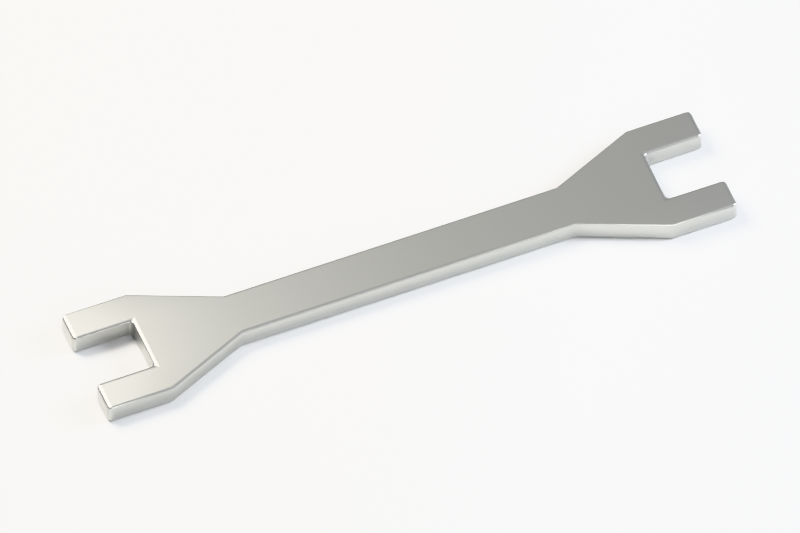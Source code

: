 # Source: working.blend  (saved by Blender 5.2.45; exported with 4.5.12 LTS)
import bpy
from mathutils import Matrix  # noqa: F401  (used for matrix-valued properties, if any)

bpy.ops.wm.read_factory_settings(use_empty=True)
scene = bpy.context.scene
scene.name = 'Scene'

# ---- materials (node trees are filled in below, after node groups)
mat_bright_steel = bpy.data.materials.new('bright steel')
mat_bright_steel.use_backface_culling = True
mat_bright_steel.diffuse_color = (0.4745, 0.4784, 0.4549, 1.0)
mat_warm_grey_paper = bpy.data.materials.new('Warm grey paper')
mat_warm_grey_paper.diffuse_color = (0.57, 0.56, 0.53, 1.0)

# ---- material node trees
mat_bright_steel.use_nodes = True; mat_bright_steel.node_tree.nodes.clear()
_N = mat_bright_steel.node_tree.nodes; _L = mat_bright_steel.node_tree.links
n0 = _N.new('ShaderNodeBsdfPrincipled'); n0.name = 'Principled BSDF'; n0.location = (10, 300)
n0.inputs[0].default_value = (0.4745, 0.4784, 0.4549, 1.0)
n0.inputs[1].default_value = 0.78
n0.inputs[2].default_value = 0.33
n0.inputs[10].default_value = 0.005
n1 = _N.new('ShaderNodeOutputMaterial'); n1.name = 'Material Output'; n1.location = (300, 300)
_L.new(n0.outputs[0], n1.inputs[0])
n1.is_active_output = True
mat_warm_grey_paper.use_nodes = True; mat_warm_grey_paper.node_tree.nodes.clear()
_N = mat_warm_grey_paper.node_tree.nodes; _L = mat_warm_grey_paper.node_tree.links
n0 = _N.new('ShaderNodeBsdfPrincipled'); n0.name = 'Principled BSDF'; n0.location = (-200, 100)
n0.inputs[10].default_value = 0.005
n1 = _N.new('ShaderNodeOutputMaterial'); n1.name = 'Material Output'; n1.location = (200, 100)
_L.new(n0.outputs[0], n1.inputs[0])
n1.is_active_output = True

# ---- world
world_soft_studio_ambient = bpy.data.worlds.new('Soft studio ambient'); scene.world = world_soft_studio_ambient
world_soft_studio_ambient.use_nodes = True; world_soft_studio_ambient.node_tree.nodes.clear()
_N = world_soft_studio_ambient.node_tree.nodes; _L = world_soft_studio_ambient.node_tree.links
n0 = _N.new('ShaderNodeBackground'); n0.name = 'Background'; n0.location = (-200, 100)
n0.inputs[0].default_value = (0.79, 0.85, 0.94, 1.0)
n0.inputs[1].default_value = 0.32
n1 = _N.new('ShaderNodeOutputWorld'); n1.name = 'World Output'; n1.location = (200, 100)
_L.new(n0.outputs[0], n1.inputs[0])
n1.is_active_output = True

# ---- cameras
cam_camera = bpy.data.cameras.new('Camera')
cam_camera.type = 'ORTHO'
cam_camera.clip_start = 0.001
cam_camera.ortho_scale = 0.09413

# ---- lights
light_area = bpy.data.lights.new('Area', 'AREA')
light_area.color = (1.0, 0.96, 0.9)
light_area.energy = 1.8
light_area.shape = 'DISK'
light_area.size = 0.15
light_area.size_y = 1.0
light_area_001 = bpy.data.lights.new('Area.001', 'AREA')
light_area_001.color = (0.91, 0.94, 1.0)
light_area_001.energy = 1.0
light_area_001.shape = 'DISK'
light_area_001.size = 0.1
light_area_001.size_y = 1.0
light_area_002 = bpy.data.lights.new('Area.002', 'AREA')
light_area_002.energy = 0.5
light_area_002.shape = 'DISK'
light_area_002.size = 0.12
light_area_002.size_y = 1.0

# ---- meshes
me_open_spanner = bpy.data.meshes.new('Open spanner')
me_open_spanner.from_pydata([(-0.0075, 0.0, -0.00135), (-0.0075, 0.00825, -0.00135), (-0.0035, 0.0, -0.00135), (-0.0035, 0.0075, -0.00135), (-0.003, 0.01875, -0.00135), (-0.0075, 0.0, 0.00135), (-0.0075, 0.00825, 0.00135), (-0.0035, 0.0, 0.00135), (-0.0035, 0.0075, 0.00135), (-0.003, 0.01875, 0.00135), (-0.0075, 0.07175, -0.00135), (-0.0075, 0.08, -0.00135), (-0.003, 0.06125, -0.00135), (-0.0035, 0.0725, -0.00135), (-0.0035, 0.08, -0.00135), (-0.0075, 0.07175, 0.00135), (-0.0075, 0.08, 0.00135), (-0.003, 0.06125, 0.00135), (-0.0035, 0.0725, 0.00135), (-0.0035, 0.08, 0.00135), (0.0035, 0.0, -0.00135), (0.0035, 0.0075, -0.00135), (0.003, 0.01875, -0.00135), (0.0075, 0.0, -0.00135), (0.0075, 0.00825, -0.00135), (0.0035, 0.0, 0.00135), (0.0035, 0.0075, 0.00135), (0.003, 0.01875, 0.00135), (0.0075, 0.0, 0.00135), (0.0075, 0.00825, 0.00135), (0.003, 0.06125, -0.00135), (0.0035, 0.0725, -0.00135), (0.0035, 0.08, -0.00135), (0.0075, 0.07175, -0.00135), (0.0075, 0.08, -0.00135), (0.003, 0.06125, 0.00135), (0.0035, 0.0725, 0.00135), (0.0035, 0.08, 0.00135), (0.0075, 0.07175, 0.00135), (0.0075, 0.08, 0.00135)], [], [(1, 3, 0), (0, 3, 2), (4, 3, 1), (6, 1, 0), (5, 0, 2), (9, 4, 1), (4, 22, 3), (7, 2, 3), (8, 3, 21), (12, 22, 4), (5, 6, 0), (6, 9, 1), (7, 5, 2), (6, 5, 8), (5, 7, 8), (9, 6, 8), (8, 7, 3), (9, 8, 27), (9, 17, 4), (17, 9, 27), (13, 10, 11), (13, 12, 10), (13, 11, 14), (15, 10, 12), (16, 11, 10), (19, 14, 11), (17, 12, 4), (13, 30, 12), (18, 13, 14), (15, 16, 10), (16, 19, 11), (17, 15, 12), (18, 16, 15), (18, 15, 17), (18, 19, 16), (19, 18, 14), (18, 36, 13), (18, 17, 35), (3, 22, 21), (26, 21, 20), (27, 22, 30), (21, 23, 20), (21, 22, 24), (21, 24, 23), (25, 20, 23), (28, 23, 24), (29, 24, 22), (26, 8, 21), (25, 26, 20), (8, 26, 27), (27, 29, 22), (28, 25, 23), (29, 28, 24), (26, 25, 28), (26, 29, 27), (26, 28, 29), (12, 30, 22), (13, 31, 30), (36, 31, 13), (37, 32, 31), (30, 31, 33), (34, 31, 32), (33, 31, 34), (35, 30, 33), (39, 34, 32), (38, 33, 34), (35, 27, 30), (17, 27, 35), (36, 37, 31), (18, 35, 36), (37, 39, 32), (38, 35, 33), (39, 38, 34), (35, 38, 36), (39, 37, 36), (38, 39, 36)])
me_open_spanner.materials.append(mat_bright_steel)
me_open_spanner.update()
me_plane = bpy.data.meshes.new('Plane')
me_plane.from_pydata([(-2.0, -2.0, 0.0), (2.0, -2.0, 0.0), (-2.0, 2.0, 0.0), (2.0, 2.0, 0.0)], [], [(0, 1, 3, 2)])
_uv = me_plane.uv_layers.new(name='UVMap')
_uv.uv.foreach_set('vector', [0.0, 0.0, 1.0, 0.0, 1.0, 1.0, 0.0, 1.0])
me_plane.materials.append(mat_warm_grey_paper)
me_plane.update()

# ---- objects
ob_open_spanner = bpy.data.objects.new('Open spanner', me_open_spanner)
ob_studio_floor = bpy.data.objects.new('Studio floor', me_plane)
ob_large_key = bpy.data.objects.new('Large key', light_area)
ob_grip_highlight = bpy.data.objects.new('Grip highlight', light_area_001)
ob_front_fill = bpy.data.objects.new('Front fill', light_area_002)
ob_camera = bpy.data.objects.new('Camera', cam_camera)

# ---- transforms, parenting, visibility, modifiers, constraints
ob_open_spanner.location = (0.0, 0.0, 0.0)
ob_open_spanner.rotation_mode = 'QUATERNION'
ob_open_spanner.rotation_quaternion = (1.0, 0.0, 0.0, 0.0)
_m = ob_open_spanner.modifiers.new('Edge highlight', 'BEVEL')
_m.width = 0.00045
_m.width_pct = 0.00045
_m.segments = 3
_m = ob_open_spanner.modifiers.new('Face normals', 'WEIGHTED_NORMAL')
ob_studio_floor.location = (0.0, 0.04, -0.0015)
ob_large_key.location = (-0.12, -0.05, 0.2)
ob_large_key.rotation_euler = (0.6435, 1.686e-08, -0.9273)
ob_grip_highlight.location = (0.05, 0.21, 0.12)
ob_grip_highlight.rotation_euler = (0.9755, 1.687e-08, 2.856)
ob_front_fill.location = (0.2, 0.01, 0.12)
ob_front_fill.rotation_euler = (1.035, 1.336e-07, 1.422)
ob_camera.location = (0.1882, -0.03636, 0.2727)
ob_camera.rotation_euler = (0.6401, -3.96e-08, 1.185)

# ---- collection membership
scene.collection.objects.link(ob_open_spanner)
scene.collection.objects.link(ob_studio_floor)
scene.collection.objects.link(ob_large_key)
scene.collection.objects.link(ob_grip_highlight)
scene.collection.objects.link(ob_front_fill)
scene.collection.objects.link(ob_camera)

# ---- scene / render settings (as saved in the file)
scene.camera = ob_camera
scene.frame_start = 1; scene.frame_end = 250; scene.frame_set(1)
scene.render.engine = 'CYCLES'
scene.render.resolution_x = 1080
scene.render.resolution_y = 720
scene.render.bake_bias = 0.0
scene.render.bake_samples = 0
scene.render.compositor_device = 'GPU'
scene.cycles.samples = 20
scene.eevee.use_volume_custom_range = False
scene.eevee.fast_gi_thickness_near = 0.1
scene.eevee.fast_gi_thickness_far = 0.0
scene.eevee.ray_tracing_options.screen_trace_thickness = 0.1
scene.view_settings.view_transform = 'Khronos PBR Neutral'
scene.view_settings.exposure = -0.85
bpy.context.view_layer.update()
